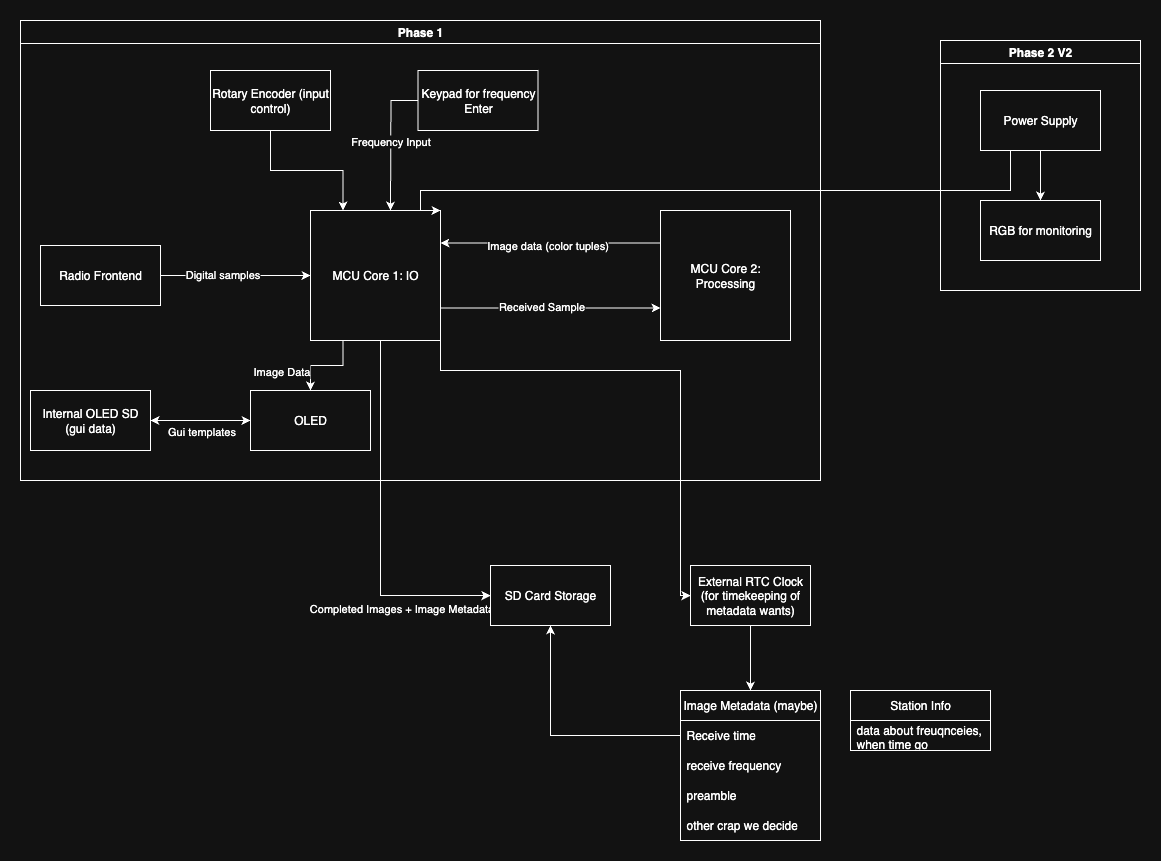

The diagram above was exported from draw.io. Its source (the exported page's mxGraphModel, read from the mxfile embedded in the PNG):
<mxGraphModel dx="1566" dy="872" grid="1" gridSize="10" guides="1" tooltips="1" connect="1" arrows="1" fold="1" page="1" pageScale="1" pageWidth="850" pageHeight="1100" math="0" shadow="0">
  <root>
    <mxCell id="0" />
    <mxCell id="1" parent="0" />
    <mxCell id="2" style="edgeStyle=orthogonalEdgeStyle;rounded=0;orthogonalLoop=1;jettySize=auto;html=1;exitX=1;exitY=0.75;exitDx=0;exitDy=0;entryX=0;entryY=0.75;entryDx=0;entryDy=0;" edge="1" source="9" target="12" parent="1">
      <mxGeometry relative="1" as="geometry" />
    </mxCell>
    <mxCell id="3" value="Received Sample" style="edgeLabel;html=1;align=center;verticalAlign=middle;resizable=0;points=[];" vertex="1" connectable="0" parent="2">
      <mxGeometry x="-0.0933" y="3" relative="1" as="geometry">
        <mxPoint y="1" as="offset" />
      </mxGeometry>
    </mxCell>
    <mxCell id="4" style="edgeStyle=orthogonalEdgeStyle;rounded=0;orthogonalLoop=1;jettySize=auto;html=1;exitX=0.25;exitY=1;exitDx=0;exitDy=0;" edge="1" source="9" target="28" parent="1">
      <mxGeometry relative="1" as="geometry" />
    </mxCell>
    <mxCell id="5" value="Image Data" style="edgeLabel;html=1;align=center;verticalAlign=middle;resizable=0;points=[];" connectable="0" vertex="1" parent="4">
      <mxGeometry x="0.6571" y="-2" relative="1" as="geometry">
        <mxPoint x="-28" y="-5" as="offset" />
      </mxGeometry>
    </mxCell>
    <mxCell id="6" style="edgeStyle=orthogonalEdgeStyle;rounded=0;orthogonalLoop=1;jettySize=auto;html=1;exitX=0.75;exitY=1;exitDx=0;exitDy=0;" edge="1" source="9" target="16" parent="1">
      <mxGeometry relative="1" as="geometry">
        <Array as="points">
          <mxPoint x="370" y="380" />
          <mxPoint x="370" y="635" />
        </Array>
      </mxGeometry>
    </mxCell>
    <mxCell id="7" value="Completed Images + Image Metadata" style="edgeLabel;html=1;align=center;verticalAlign=middle;resizable=0;points=[];" connectable="0" vertex="1" parent="6">
      <mxGeometry x="0.5532" y="2" relative="1" as="geometry">
        <mxPoint x="-2" y="14" as="offset" />
      </mxGeometry>
    </mxCell>
    <mxCell id="8" style="edgeStyle=orthogonalEdgeStyle;rounded=0;orthogonalLoop=1;jettySize=auto;html=1;exitX=1;exitY=1;exitDx=0;exitDy=0;" edge="1" source="9" target="24" parent="1">
      <mxGeometry relative="1" as="geometry">
        <Array as="points">
          <mxPoint x="430" y="410" />
          <mxPoint x="670" y="410" />
        </Array>
      </mxGeometry>
    </mxCell>
    <mxCell id="9" value="MCU Core 1: IO" style="rounded=0;whiteSpace=wrap;html=1;" vertex="1" parent="1">
      <mxGeometry x="300" y="250" width="130" height="130" as="geometry" />
    </mxCell>
    <mxCell id="10" style="edgeStyle=orthogonalEdgeStyle;rounded=0;orthogonalLoop=1;jettySize=auto;html=1;exitX=0;exitY=0.25;exitDx=0;exitDy=0;entryX=1;entryY=0.25;entryDx=0;entryDy=0;" edge="1" source="12" target="9" parent="1">
      <mxGeometry relative="1" as="geometry" />
    </mxCell>
    <mxCell id="11" value="Image data (color tuples)" style="edgeLabel;html=1;align=center;verticalAlign=middle;resizable=0;points=[];" vertex="1" connectable="0" parent="10">
      <mxGeometry x="0.0364" y="2" relative="1" as="geometry">
        <mxPoint as="offset" />
      </mxGeometry>
    </mxCell>
    <mxCell id="12" value="MCU Core 2: Processing" style="rounded=0;whiteSpace=wrap;html=1;" vertex="1" parent="1">
      <mxGeometry x="650" y="250" width="130" height="130" as="geometry" />
    </mxCell>
    <mxCell id="13" style="edgeStyle=orthogonalEdgeStyle;rounded=0;orthogonalLoop=1;jettySize=auto;html=1;" edge="1" source="15" target="9" parent="1">
      <mxGeometry relative="1" as="geometry" />
    </mxCell>
    <mxCell id="14" value="Digital samples" style="edgeLabel;html=1;align=center;verticalAlign=middle;resizable=0;points=[];" vertex="1" connectable="0" parent="13">
      <mxGeometry x="-0.1733" y="2" relative="1" as="geometry">
        <mxPoint as="offset" />
      </mxGeometry>
    </mxCell>
    <mxCell id="15" value="Radio Frontend" style="rounded=0;whiteSpace=wrap;html=1;" vertex="1" parent="1">
      <mxGeometry x="30" y="285" width="120" height="60" as="geometry" />
    </mxCell>
    <mxCell id="16" value="SD Card Storage" style="whiteSpace=wrap;html=1;rounded=0;" vertex="1" parent="1">
      <mxGeometry x="480" y="605" width="120" height="60" as="geometry" />
    </mxCell>
    <mxCell id="17" value="Image Metadata (maybe)" style="swimlane;fontStyle=0;childLayout=stackLayout;horizontal=1;startSize=30;horizontalStack=0;resizeParent=1;resizeParentMax=0;resizeLast=0;collapsible=1;marginBottom=0;whiteSpace=wrap;html=1;" vertex="1" parent="1">
      <mxGeometry x="670" y="730" width="140" height="150" as="geometry" />
    </mxCell>
    <mxCell id="18" value="Receive time" style="text;strokeColor=none;fillColor=none;align=left;verticalAlign=middle;spacingLeft=4;spacingRight=4;overflow=hidden;points=[[0,0.5],[1,0.5]];portConstraint=eastwest;rotatable=0;whiteSpace=wrap;html=1;" vertex="1" parent="17">
      <mxGeometry y="30" width="140" height="30" as="geometry" />
    </mxCell>
    <mxCell id="19" value="receive frequency" style="text;strokeColor=none;fillColor=none;align=left;verticalAlign=middle;spacingLeft=4;spacingRight=4;overflow=hidden;points=[[0,0.5],[1,0.5]];portConstraint=eastwest;rotatable=0;whiteSpace=wrap;html=1;" vertex="1" parent="17">
      <mxGeometry y="60" width="140" height="30" as="geometry" />
    </mxCell>
    <mxCell id="20" value="preamble" style="text;strokeColor=none;fillColor=none;align=left;verticalAlign=middle;spacingLeft=4;spacingRight=4;overflow=hidden;points=[[0,0.5],[1,0.5]];portConstraint=eastwest;rotatable=0;whiteSpace=wrap;html=1;" vertex="1" parent="17">
      <mxGeometry y="90" width="140" height="30" as="geometry" />
    </mxCell>
    <mxCell id="21" value="other crap we decide" style="text;strokeColor=none;fillColor=none;align=left;verticalAlign=middle;spacingLeft=4;spacingRight=4;overflow=hidden;points=[[0,0.5],[1,0.5]];portConstraint=eastwest;rotatable=0;whiteSpace=wrap;html=1;" vertex="1" parent="17">
      <mxGeometry y="120" width="140" height="30" as="geometry" />
    </mxCell>
    <mxCell id="22" style="edgeStyle=orthogonalEdgeStyle;rounded=0;orthogonalLoop=1;jettySize=auto;html=1;exitX=0;exitY=0.5;exitDx=0;exitDy=0;" edge="1" source="18" target="16" parent="1">
      <mxGeometry relative="1" as="geometry" />
    </mxCell>
    <mxCell id="23" style="edgeStyle=orthogonalEdgeStyle;rounded=0;orthogonalLoop=1;jettySize=auto;html=1;" edge="1" source="24" target="17" parent="1">
      <mxGeometry relative="1" as="geometry" />
    </mxCell>
    <mxCell id="24" value="External RTC Clock (for timekeeping of metadata wants)" style="rounded=0;whiteSpace=wrap;html=1;" vertex="1" parent="1">
      <mxGeometry x="680" y="605" width="120" height="60" as="geometry" />
    </mxCell>
    <mxCell id="25" value="Station Info" style="swimlane;fontStyle=0;childLayout=stackLayout;horizontal=1;startSize=30;horizontalStack=0;resizeParent=1;resizeParentMax=0;resizeLast=0;collapsible=1;marginBottom=0;whiteSpace=wrap;html=1;" vertex="1" parent="1">
      <mxGeometry x="840" y="730" width="140" height="60" as="geometry" />
    </mxCell>
    <mxCell id="26" value="data about freuqnceies, when time go" style="text;strokeColor=none;fillColor=none;align=left;verticalAlign=middle;spacingLeft=4;spacingRight=4;overflow=hidden;points=[[0,0.5],[1,0.5]];portConstraint=eastwest;rotatable=0;whiteSpace=wrap;html=1;" vertex="1" parent="25">
      <mxGeometry y="30" width="140" height="30" as="geometry" />
    </mxCell>
    <mxCell id="27" value="Phase 1" style="swimlane;whiteSpace=wrap;html=1;" vertex="1" parent="1">
      <mxGeometry x="10" y="60" width="800" height="460" as="geometry" />
    </mxCell>
    <mxCell id="28" value="OLED" style="whiteSpace=wrap;html=1;rounded=0;" vertex="1" parent="27">
      <mxGeometry x="230" y="370" width="120" height="60" as="geometry" />
    </mxCell>
    <mxCell id="29" value="Internal OLED SD (gui data)" style="rounded=0;whiteSpace=wrap;html=1;" vertex="1" parent="27">
      <mxGeometry x="10" y="370" width="120" height="60" as="geometry" />
    </mxCell>
    <mxCell id="30" value="" style="endArrow=classic;startArrow=classic;html=1;rounded=0;" edge="1" parent="27" source="29" target="28">
      <mxGeometry width="50" height="50" relative="1" as="geometry">
        <mxPoint x="390" y="360" as="sourcePoint" />
        <mxPoint x="440" y="310" as="targetPoint" />
      </mxGeometry>
    </mxCell>
    <mxCell id="31" value="Gui templates" style="edgeLabel;html=1;align=center;verticalAlign=middle;resizable=0;points=[];" connectable="0" vertex="1" parent="30">
      <mxGeometry x="0.1333" y="2" relative="1" as="geometry">
        <mxPoint x="-7" y="12" as="offset" />
      </mxGeometry>
    </mxCell>
    <mxCell id="32" style="edgeStyle=orthogonalEdgeStyle;rounded=0;orthogonalLoop=1;jettySize=auto;html=1;entryX=0.75;entryY=0;entryDx=0;entryDy=0;" edge="1" parent="27" source="34">
      <mxGeometry relative="1" as="geometry">
        <mxPoint x="370" y="190" as="targetPoint" />
      </mxGeometry>
    </mxCell>
    <mxCell id="33" value="Frequency Input" style="edgeLabel;html=1;align=center;verticalAlign=middle;resizable=0;points=[];" connectable="0" vertex="1" parent="32">
      <mxGeometry x="-0.009" y="-1" relative="1" as="geometry">
        <mxPoint as="offset" />
      </mxGeometry>
    </mxCell>
    <mxCell id="34" value="Keypad for frequency Enter" style="whiteSpace=wrap;html=1;rounded=0;" vertex="1" parent="27">
      <mxGeometry x="397.5" y="50" width="120" height="60" as="geometry" />
    </mxCell>
    <mxCell id="35" value="Rotary Encoder (input control)" style="whiteSpace=wrap;html=1;rounded=0;" vertex="1" parent="27">
      <mxGeometry x="190" y="50" width="120" height="60" as="geometry" />
    </mxCell>
    <mxCell id="36" style="edgeStyle=orthogonalEdgeStyle;rounded=0;orthogonalLoop=1;jettySize=auto;html=1;exitX=0;exitY=0.5;exitDx=0;exitDy=0;entryX=1;entryY=0;entryDx=0;entryDy=0;" edge="1" source="37" target="9" parent="1">
      <mxGeometry relative="1" as="geometry">
        <Array as="points">
          <mxPoint x="1000" y="160" />
          <mxPoint x="1000" y="230" />
          <mxPoint x="410" y="230" />
          <mxPoint x="410" y="250" />
        </Array>
      </mxGeometry>
    </mxCell>
    <mxCell id="37" value="Power Supply" style="rounded=0;whiteSpace=wrap;html=1;" vertex="1" parent="1">
      <mxGeometry x="970" y="130" width="120" height="60" as="geometry" />
    </mxCell>
    <mxCell id="38" value="" style="edgeStyle=orthogonalEdgeStyle;rounded=0;orthogonalLoop=1;jettySize=auto;html=1;" edge="1" source="37" target="39" parent="1">
      <mxGeometry relative="1" as="geometry" />
    </mxCell>
    <mxCell id="39" value="RGB for monitoring" style="whiteSpace=wrap;html=1;rounded=0;" vertex="1" parent="1">
      <mxGeometry x="970" y="240" width="120" height="60" as="geometry" />
    </mxCell>
    <mxCell id="40" value="Phase 2 V2" style="swimlane;whiteSpace=wrap;html=1;" vertex="1" parent="1">
      <mxGeometry x="930" y="80" width="200" height="250" as="geometry" />
    </mxCell>
    <mxCell id="41" style="edgeStyle=orthogonalEdgeStyle;rounded=0;orthogonalLoop=1;jettySize=auto;html=1;entryX=0.25;entryY=0;entryDx=0;entryDy=0;" edge="1" source="35" target="9" parent="1">
      <mxGeometry relative="1" as="geometry" />
    </mxCell>
  </root>
</mxGraphModel>